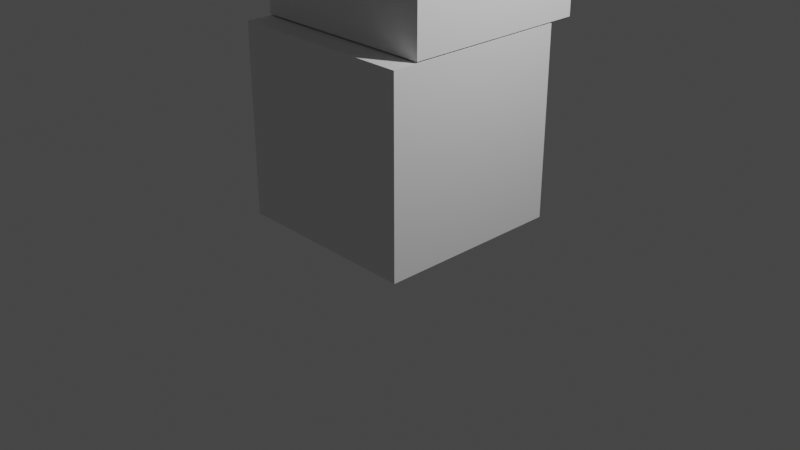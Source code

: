 # Source: Stack_2.blend  (saved by Blender 2.93.20; exported with 4.5.12 LTS)
import bpy
from mathutils import Matrix  # noqa: F401  (used for matrix-valued properties, if any)

bpy.ops.wm.read_factory_settings(use_empty=True)
scene = bpy.context.scene
scene.name = 'Scene'

# ---- collections
col_collection = bpy.data.collections.new('Collection'); scene.collection.children.link(col_collection)

# ---- materials (node trees are filled in below, after node groups)
mat_material = bpy.data.materials.new('Material')
mat_material.alpha_threshold = 0.0
mat_material.use_transparent_shadow = False
mat_material.line_color = (0.0, 0.0, 0.0, 1.0)

# ---- material node trees
mat_material.use_nodes = True; mat_material.node_tree.nodes.clear()
_N = mat_material.node_tree.nodes; _L = mat_material.node_tree.links
n0 = _N.new('ShaderNodeOutputMaterial'); n0.name = 'Material Output'; n0.location = (300, 300)
n1 = _N.new('ShaderNodeBsdfPrincipled'); n1.name = 'Principled BSDF'; n1.location = (10, 300)
n1.distribution = 'GGX'
n1.subsurface_method = 'BURLEY'
n1.inputs[2].default_value = 0.4
n1.inputs[3].default_value = 1.45
n1.inputs[27].default_value = (0.0, 0.0, 0.0, 1.0)
n1.inputs[28].default_value = 1.0
_L.new(n1.outputs[0], n0.inputs[0])
n0.is_active_output = True

# ---- world
world_world = bpy.data.worlds.new('World'); scene.world = world_world
world_world.use_nodes = True; world_world.node_tree.nodes.clear()
_N = world_world.node_tree.nodes; _L = world_world.node_tree.links
n0 = _N.new('ShaderNodeOutputWorld'); n0.name = 'World Output'; n0.location = (300, 300)
n1 = _N.new('ShaderNodeBackground'); n1.name = 'Background'; n1.location = (10, 300)
n1.inputs[0].default_value = (0.05088, 0.05088, 0.05088, 1.0)
_L.new(n1.outputs[0], n0.inputs[0])
n0.is_active_output = True
world_world.color = (0.05088, 0.05088, 0.05088)
world_world.use_sun_shadow = False
world_world.sun_shadow_jitter_overblur = 0.0

# ---- cameras
cam_camera = bpy.data.cameras.new('Camera')
cam_camera.clip_end = 100.0
cam_camera.ortho_scale = 7.314

# ---- lights
light_light = bpy.data.lights.new('Light', 'POINT')
light_light.transmission_factor = 0.0
light_light.energy = 1000.0
light_light.shadow_soft_size = 0.1
light_light.shadow_maximum_resolution = 0.006
light_light.use_absolute_resolution = True

# ---- meshes
me_cube = bpy.data.meshes.new('Cube')
me_cube.from_pydata([(1.0, 1.0, 1.0), (1.0, 1.0, -1.0), (1.0, -1.0, 1.0), (1.0, -1.0, -1.0), (-1.0, 1.0, 1.0), (-1.0, 1.0, -1.0), (-1.0, -1.0, 1.0), (-1.0, -1.0, -1.0)], [], [(0, 4, 6, 2), (3, 2, 6, 7), (7, 6, 4, 5), (5, 1, 3, 7), (1, 0, 2, 3), (5, 4, 0, 1)])
_uv = me_cube.uv_layers.new(name='UVMap')
_uv.uv.foreach_set('vector', [0.625, 0.5, 0.875, 0.5, 0.875, 0.75, 0.625, 0.75, 0.375, 0.75, 0.625, 0.75, 0.625, 1.0, 0.375, 1.0, 0.375, 0.0, 0.625, 0.0, 0.625, 0.25, 0.375, 0.25, 0.125, 0.5, 0.375, 0.5, 0.375, 0.75, 0.125, 0.75, 0.375, 0.5, 0.625, 0.5, 0.625, 0.75, 0.375, 0.75, 0.375, 0.25, 0.625, 0.25, 0.625, 0.5, 0.375, 0.5])
me_cube.materials.append(mat_material)
me_cube.use_remesh_preserve_volume = False
me_cube.use_remesh_preserve_attributes = False
me_cube.use_mirror_vertex_groups = False
me_cube.update()
me_cube_001 = bpy.data.meshes.new('Cube.001')
me_cube_001.from_pydata([(1.0, 1.0, 1.0), (1.0, 1.0, -1.0), (1.0, -1.0, 1.0), (1.0, -1.0, -1.0), (-1.0, 1.0, 1.0), (-1.0, 1.0, -1.0), (-1.0, -1.0, 1.0), (-1.0, -1.0, -1.0)], [], [(0, 4, 6, 2), (3, 2, 6, 7), (7, 6, 4, 5), (5, 1, 3, 7), (1, 0, 2, 3), (5, 4, 0, 1)])
_uv = me_cube_001.uv_layers.new(name='UVMap')
_uv.uv.foreach_set('vector', [0.625, 0.5, 0.875, 0.5, 0.875, 0.75, 0.625, 0.75, 0.375, 0.75, 0.625, 0.75, 0.625, 1.0, 0.375, 1.0, 0.375, 0.0, 0.625, 0.0, 0.625, 0.25, 0.375, 0.25, 0.125, 0.5, 0.375, 0.5, 0.375, 0.75, 0.125, 0.75, 0.375, 0.5, 0.625, 0.5, 0.625, 0.75, 0.375, 0.75, 0.375, 0.25, 0.625, 0.25, 0.625, 0.5, 0.375, 0.5])
me_cube_001.materials.append(mat_material)
me_cube_001.use_remesh_preserve_volume = False
me_cube_001.use_remesh_preserve_attributes = False
me_cube_001.use_mirror_vertex_groups = False
me_cube_001.update()
me_cube_003 = bpy.data.meshes.new('Cube.003')
me_cube_003.from_pydata([(1.0, 1.0, 1.0), (1.0, 1.0, -1.0), (1.0, -1.0, 1.0), (1.0, -1.0, -1.0), (-1.0, 1.0, 1.0), (-1.0, 1.0, -1.0), (-1.0, -1.0, 1.0), (-1.0, -1.0, -1.0)], [], [(0, 4, 6, 2), (3, 2, 6, 7), (7, 6, 4, 5), (5, 1, 3, 7), (1, 0, 2, 3), (5, 4, 0, 1)])
_uv = me_cube_003.uv_layers.new(name='UVMap')
_uv.uv.foreach_set('vector', [0.625, 0.5, 0.875, 0.5, 0.875, 0.75, 0.625, 0.75, 0.375, 0.75, 0.625, 0.75, 0.625, 1.0, 0.375, 1.0, 0.375, 0.0, 0.625, 0.0, 0.625, 0.25, 0.375, 0.25, 0.125, 0.5, 0.375, 0.5, 0.375, 0.75, 0.125, 0.75, 0.375, 0.5, 0.625, 0.5, 0.625, 0.75, 0.375, 0.75, 0.375, 0.25, 0.625, 0.25, 0.625, 0.5, 0.375, 0.5])
me_cube_003.materials.append(mat_material)
me_cube_003.use_remesh_preserve_volume = False
me_cube_003.use_remesh_preserve_attributes = False
me_cube_003.use_mirror_vertex_groups = False
me_cube_003.update()
me_cube_004 = bpy.data.meshes.new('Cube.004')
me_cube_004.from_pydata([(1.0, 1.0, 1.0), (1.0, 1.0, -1.0), (1.0, -1.0, 1.0), (1.0, -1.0, -1.0), (-1.0, 1.0, 1.0), (-1.0, 1.0, -1.0), (-1.0, -1.0, 1.0), (-1.0, -1.0, -1.0)], [], [(0, 4, 6, 2), (3, 2, 6, 7), (7, 6, 4, 5), (5, 1, 3, 7), (1, 0, 2, 3), (5, 4, 0, 1)])
_uv = me_cube_004.uv_layers.new(name='UVMap')
_uv.uv.foreach_set('vector', [0.625, 0.5, 0.875, 0.5, 0.875, 0.75, 0.625, 0.75, 0.375, 0.75, 0.625, 0.75, 0.625, 1.0, 0.375, 1.0, 0.375, 0.0, 0.625, 0.0, 0.625, 0.25, 0.375, 0.25, 0.125, 0.5, 0.375, 0.5, 0.375, 0.75, 0.125, 0.75, 0.375, 0.5, 0.625, 0.5, 0.625, 0.75, 0.375, 0.75, 0.375, 0.25, 0.625, 0.25, 0.625, 0.5, 0.375, 0.5])
me_cube_004.materials.append(mat_material)
me_cube_004.use_remesh_preserve_volume = False
me_cube_004.use_remesh_preserve_attributes = False
me_cube_004.use_mirror_vertex_groups = False
me_cube_004.update()
me_cube_005 = bpy.data.meshes.new('Cube.005')
me_cube_005.from_pydata([(1.0, 1.0, 1.0), (1.0, 1.0, -1.0), (1.0, -1.0, 1.0), (1.0, -1.0, -1.0), (-1.0, 1.0, 1.0), (-1.0, 1.0, -1.0), (-1.0, -1.0, 1.0), (-1.0, -1.0, -1.0)], [], [(0, 4, 6, 2), (3, 2, 6, 7), (7, 6, 4, 5), (5, 1, 3, 7), (1, 0, 2, 3), (5, 4, 0, 1)])
_uv = me_cube_005.uv_layers.new(name='UVMap')
_uv.uv.foreach_set('vector', [0.625, 0.5, 0.875, 0.5, 0.875, 0.75, 0.625, 0.75, 0.375, 0.75, 0.625, 0.75, 0.625, 1.0, 0.375, 1.0, 0.375, 0.0, 0.625, 0.0, 0.625, 0.25, 0.375, 0.25, 0.125, 0.5, 0.375, 0.5, 0.375, 0.75, 0.125, 0.75, 0.375, 0.5, 0.625, 0.5, 0.625, 0.75, 0.375, 0.75, 0.375, 0.25, 0.625, 0.25, 0.625, 0.5, 0.375, 0.5])
me_cube_005.materials.append(mat_material)
me_cube_005.use_remesh_preserve_volume = False
me_cube_005.use_remesh_preserve_attributes = False
me_cube_005.use_mirror_vertex_groups = False
me_cube_005.update()
me_cube_007 = bpy.data.meshes.new('Cube.007')
me_cube_007.from_pydata([(1.0, 1.0, 1.0), (1.0, 1.0, -1.0), (1.0, -1.0, 1.0), (1.0, -1.0, -1.0), (-1.0, 1.0, 1.0), (-1.0, 1.0, -1.0), (-1.0, -1.0, 1.0), (-1.0, -1.0, -1.0)], [], [(0, 4, 6, 2), (3, 2, 6, 7), (7, 6, 4, 5), (5, 1, 3, 7), (1, 0, 2, 3), (5, 4, 0, 1)])
_uv = me_cube_007.uv_layers.new(name='UVMap')
_uv.uv.foreach_set('vector', [0.625, 0.5, 0.875, 0.5, 0.875, 0.75, 0.625, 0.75, 0.375, 0.75, 0.625, 0.75, 0.625, 1.0, 0.375, 1.0, 0.375, 0.0, 0.625, 0.0, 0.625, 0.25, 0.375, 0.25, 0.125, 0.5, 0.375, 0.5, 0.375, 0.75, 0.125, 0.75, 0.375, 0.5, 0.625, 0.5, 0.625, 0.75, 0.375, 0.75, 0.375, 0.25, 0.625, 0.25, 0.625, 0.5, 0.375, 0.5])
me_cube_007.materials.append(mat_material)
me_cube_007.use_remesh_preserve_volume = False
me_cube_007.use_remesh_preserve_attributes = False
me_cube_007.use_mirror_vertex_groups = False
me_cube_007.update()

# ---- objects
ob_cube = bpy.data.objects.new('Cube', me_cube)
ob_light = bpy.data.objects.new('Light', light_light)
ob_camera = bpy.data.objects.new('Camera', cam_camera)
ob_cube_001 = bpy.data.objects.new('Cube.001', me_cube_001)
ob_cube_003 = bpy.data.objects.new('Cube.003', me_cube_003)
ob_cube_004 = bpy.data.objects.new('Cube.004', me_cube_004)
ob_cube_005 = bpy.data.objects.new('Cube.005', me_cube_005)
ob_cube_007 = bpy.data.objects.new('Cube.007', me_cube_007)

# ---- transforms, parenting, visibility, modifiers, constraints
ob_cube.location = (0.0, 0.0, 1.041)
ob_cube.lock_rotations_4d = False
ob_cube.empty_display_type = 'ARROWS'
ob_cube.lineart.crease_threshold = 0.0
ob_light.location = (4.076, 1.005, 5.904)
ob_light.rotation_euler = (0.6503, 0.05522, 1.866)
ob_light.lock_rotations_4d = False
ob_light.empty_display_type = 'ARROWS'
ob_light.color = (0.0, 0.0, 0.0, 0.0)
ob_light.lineart.crease_threshold = 0.0
ob_camera.location = (7.359, -6.926, 4.958)
ob_camera.rotation_euler = (1.109, 0.0, 0.8149)
ob_camera.lock_rotations_4d = False
ob_camera.empty_display_type = 'ARROWS'
ob_camera.color = (0.0, 0.0, 0.0, 0.0)
ob_camera.display_type = 'WIRE'
ob_camera.lineart.crease_threshold = 0.0
ob_cube_001.location = (0.0, 0.2645, 3.055)
ob_cube_001.lock_rotations_4d = False
ob_cube_001.empty_display_type = 'ARROWS'
ob_cube_001.lineart.crease_threshold = 0.0
ob_cube_003.location = (0.0, -0.07181, 7.154)
ob_cube_003.lock_rotations_4d = False
ob_cube_003.empty_display_type = 'ARROWS'
ob_cube_003.lineart.crease_threshold = 0.0
ob_cube_004.location = (0.0, 0.4064, 9.208)
ob_cube_004.lock_rotations_4d = False
ob_cube_004.empty_display_type = 'ARROWS'
ob_cube_004.lineart.crease_threshold = 0.0
ob_cube_005.location = (0.0, 0.3194, 11.26)
ob_cube_005.lock_rotations_4d = False
ob_cube_005.empty_display_type = 'ARROWS'
ob_cube_005.lineart.crease_threshold = 0.0
ob_cube_007.location = (0.0, 0.189, 15.28)
ob_cube_007.lock_rotations_4d = False
ob_cube_007.empty_display_type = 'ARROWS'
ob_cube_007.lineart.crease_threshold = 0.0

# ---- collection membership
col_collection.objects.link(ob_cube)
col_collection.objects.link(ob_light)
col_collection.objects.link(ob_camera)
col_collection.objects.link(ob_cube_001)
col_collection.objects.link(ob_cube_003)
col_collection.objects.link(ob_cube_004)
col_collection.objects.link(ob_cube_005)
col_collection.objects.link(ob_cube_007)

# ---- scene / render settings (as saved in the file)
scene.camera = ob_camera
scene.frame_start = 1; scene.frame_end = 250; scene.frame_set(1)
scene.render.engine = 'BLENDER_EEVEE_NEXT'
scene.cycles.use_denoising = False
scene.cycles.samples = 128
scene.cycles.sampling_pattern = 'TABULATED_SOBOL'
scene.cycles.use_adaptive_sampling = False
scene.cycles.use_light_tree = False
scene.view_settings.view_transform = 'Filmic'
bpy.context.view_layer.update()

